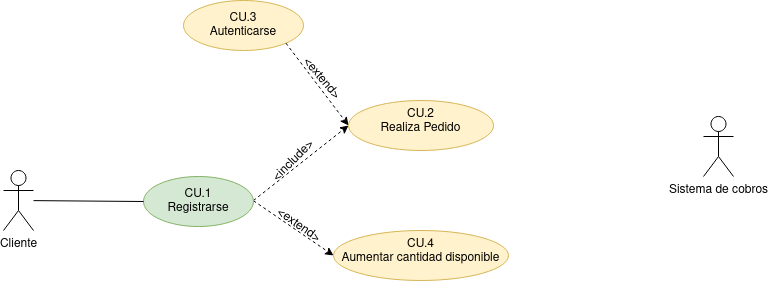

The diagram above was exported from draw.io. Its source (the exported page's mxGraphModel, read from the mxfile embedded in the PNG):
<mxGraphModel dx="1212" dy="680" grid="1" gridSize="10" guides="1" tooltips="1" connect="1" arrows="1" fold="1" page="1" pageScale="1" pageWidth="827" pageHeight="1169" math="0" shadow="0">
  <root>
    <mxCell id="0" />
    <mxCell id="1" parent="0" />
    <mxCell id="iY-8YGhe_flYt-lRE2Xz-5" value="" style="rounded=0;orthogonalLoop=1;jettySize=auto;html=1;entryX=0;entryY=0.5;entryDx=0;entryDy=0;dashed=1;" edge="1" parent="1" target="iY-8YGhe_flYt-lRE2Xz-4">
      <mxGeometry relative="1" as="geometry">
        <mxPoint x="310" y="280" as="sourcePoint" />
      </mxGeometry>
    </mxCell>
    <mxCell id="iY-8YGhe_flYt-lRE2Xz-7" value="" style="rounded=0;orthogonalLoop=1;jettySize=auto;html=1;entryX=0;entryY=0.5;entryDx=0;entryDy=0;dashed=1;" edge="1" parent="1" target="iY-8YGhe_flYt-lRE2Xz-6">
      <mxGeometry relative="1" as="geometry">
        <mxPoint x="310" y="280.2631578947369" as="sourcePoint" />
      </mxGeometry>
    </mxCell>
    <mxCell id="iY-8YGhe_flYt-lRE2Xz-4" value="&lt;div&gt;CU.2&lt;/div&gt;&lt;div&gt;Realiza Pedido&lt;/div&gt;" style="ellipse;whiteSpace=wrap;html=1;verticalAlign=top;fillColor=#fff2cc;strokeColor=#d6b656;" vertex="1" parent="1">
      <mxGeometry x="405" y="180" width="145" height="50" as="geometry" />
    </mxCell>
    <mxCell id="iY-8YGhe_flYt-lRE2Xz-6" value="&lt;div&gt;CU.4&lt;/div&gt;&lt;div&gt;Aumentar cantidad disponible&lt;br&gt;&lt;/div&gt;" style="ellipse;whiteSpace=wrap;html=1;verticalAlign=top;fillColor=#fff2cc;strokeColor=#d6b656;" vertex="1" parent="1">
      <mxGeometry x="390" y="310" width="175" height="50" as="geometry" />
    </mxCell>
    <mxCell id="iY-8YGhe_flYt-lRE2Xz-8" value="Cliente" style="shape=umlActor;verticalLabelPosition=bottom;verticalAlign=top;html=1;outlineConnect=0;" vertex="1" parent="1">
      <mxGeometry x="60" y="250" width="30" height="60" as="geometry" />
    </mxCell>
    <mxCell id="iY-8YGhe_flYt-lRE2Xz-9" value="&lt;div&gt;CU.1&lt;/div&gt;&lt;div&gt;Registrarse&lt;br&gt;&lt;/div&gt;" style="ellipse;whiteSpace=wrap;html=1;fillColor=#d5e8d4;strokeColor=#82b366;" vertex="1" parent="1">
      <mxGeometry x="200" y="256" width="110" height="50" as="geometry" />
    </mxCell>
    <mxCell id="iY-8YGhe_flYt-lRE2Xz-11" value="" style="endArrow=none;html=1;rounded=0;entryX=0;entryY=0.5;entryDx=0;entryDy=0;endFill=0;" edge="1" parent="1" source="iY-8YGhe_flYt-lRE2Xz-8" target="iY-8YGhe_flYt-lRE2Xz-9">
      <mxGeometry width="50" height="50" relative="1" as="geometry">
        <mxPoint x="390" y="440" as="sourcePoint" />
        <mxPoint x="440" y="390" as="targetPoint" />
      </mxGeometry>
    </mxCell>
    <mxCell id="iY-8YGhe_flYt-lRE2Xz-13" value="&amp;lt;include&amp;gt;" style="text;html=1;align=center;verticalAlign=middle;resizable=0;points=[];autosize=1;strokeColor=none;fillColor=none;rotation=-45;" vertex="1" parent="1">
      <mxGeometry x="310" y="226" width="80" height="30" as="geometry" />
    </mxCell>
    <mxCell id="iY-8YGhe_flYt-lRE2Xz-15" value="Sistema de cobros" style="shape=umlActor;verticalLabelPosition=bottom;verticalAlign=top;html=1;outlineConnect=0;" vertex="1" parent="1">
      <mxGeometry x="760" y="196" width="30" height="60" as="geometry" />
    </mxCell>
    <mxCell id="iY-8YGhe_flYt-lRE2Xz-16" value="&lt;div&gt;CU.3&lt;/div&gt;&lt;div&gt;Autenticarse&lt;br&gt;&lt;/div&gt;" style="ellipse;whiteSpace=wrap;html=1;fillColor=#fff2cc;strokeColor=#d6b656;" vertex="1" parent="1">
      <mxGeometry x="240" y="80" width="120" height="50" as="geometry" />
    </mxCell>
    <mxCell id="iY-8YGhe_flYt-lRE2Xz-17" value="" style="endArrow=classic;html=1;rounded=0;dashed=1;exitX=1;exitY=1;exitDx=0;exitDy=0;entryX=0;entryY=0.5;entryDx=0;entryDy=0;" edge="1" parent="1" source="iY-8YGhe_flYt-lRE2Xz-16" target="iY-8YGhe_flYt-lRE2Xz-4">
      <mxGeometry width="50" height="50" relative="1" as="geometry">
        <mxPoint x="390" y="440" as="sourcePoint" />
        <mxPoint x="400" y="210" as="targetPoint" />
      </mxGeometry>
    </mxCell>
    <mxCell id="iY-8YGhe_flYt-lRE2Xz-18" value="&amp;lt;extend&amp;gt;" style="text;html=1;align=center;verticalAlign=middle;resizable=0;points=[];autosize=1;strokeColor=none;fillColor=none;rotation=50;" vertex="1" parent="1">
      <mxGeometry x="343" y="143" width="70" height="30" as="geometry" />
    </mxCell>
    <mxCell id="iY-8YGhe_flYt-lRE2Xz-19" value="&amp;lt;extend&amp;gt;" style="text;html=1;align=center;verticalAlign=middle;resizable=0;points=[];autosize=1;strokeColor=none;fillColor=none;rotation=35;" vertex="1" parent="1">
      <mxGeometry x="320" y="290" width="70" height="30" as="geometry" />
    </mxCell>
  </root>
</mxGraphModel>